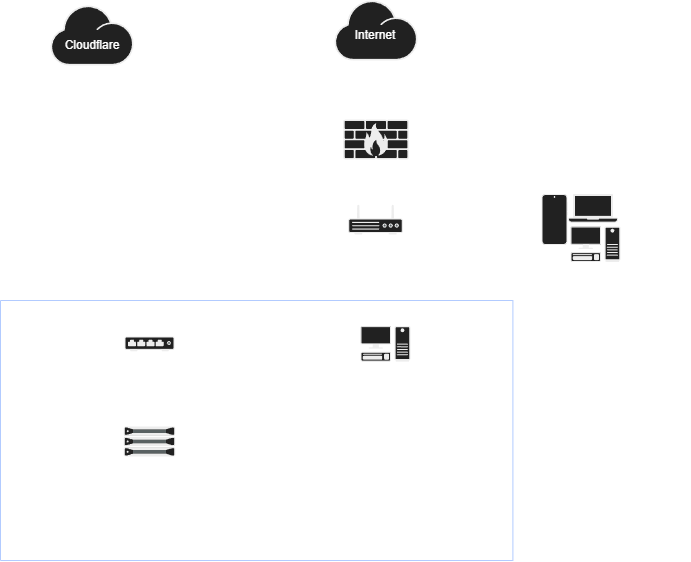

The diagram above was exported from draw.io. Its source (the exported page's mxGraphModel, read from the mxfile embedded in the PNG):
<mxGraphModel dx="1414" dy="783" grid="1" gridSize="10" guides="1" tooltips="1" connect="1" arrows="1" fold="1" page="1" pageScale="1" pageWidth="850" pageHeight="1100" math="0" shadow="0">
  <root>
    <mxCell id="0" />
    <mxCell id="1" parent="0" />
    <mxCell id="NvU2YgGsl10ORdF1xv9w-2" parent="1" style="shape=mxgraph.networks2.icon;aspect=fixed;fillColor=#EDEDED;strokeColor=#000000;gradientColor=#5B6163;network2IconShadow=1;network2bgFillColor=none;labelPosition=center;verticalLabelPosition=bottom;align=center;verticalAlign=top;network2Icon=mxgraph.networks2.cloud;network2IconYOffset=-0.08;network2IconW=1.0004;network2IconH=0.7222;" value="" vertex="1">
      <mxGeometry height="60" width="83.11" x="383.95" y="20" as="geometry" />
    </mxCell>
    <mxCell id="NvU2YgGsl10ORdF1xv9w-4" parent="1" style="text;html=1;whiteSpace=wrap;strokeColor=none;fillColor=none;align=center;verticalAlign=middle;rounded=0;" value="Internet" vertex="1">
      <mxGeometry height="30" width="60" x="395" y="40" as="geometry" />
    </mxCell>
    <mxCell id="NvU2YgGsl10ORdF1xv9w-5" parent="1" style="shape=mxgraph.networks2.icon;aspect=fixed;fillColor=#EDEDED;strokeColor=#000000;gradientColor=#5B6163;network2IconShadow=1;network2bgFillColor=none;labelPosition=center;verticalLabelPosition=bottom;align=center;verticalAlign=top;network2Icon=mxgraph.networks2.firewall;network2IconXOffset=0.0001;network2IconYOffset=0.0001;network2IconW=1;network2IconH=0.608;" value="" vertex="1">
      <mxGeometry height="40" width="65.79" x="392.61" y="139" as="geometry" />
    </mxCell>
    <mxCell id="4P75uqD1DuDFXKXO77jW-42" edge="1" parent="1" source="NvU2YgGsl10ORdF1xv9w-6" style="edgeStyle=orthogonalEdgeStyle;rounded=0;orthogonalLoop=1;jettySize=auto;html=1;startArrow=classic;startFill=1;" target="4P75uqD1DuDFXKXO77jW-41">
      <mxGeometry relative="1" as="geometry" />
    </mxCell>
    <mxCell id="NvU2YgGsl10ORdF1xv9w-6" parent="1" style="fillColorStyles=neutralFill;neutralFill=#9DA6A8;shape=mxgraph.networks2.icon;aspect=fixed;fillColor=#EDEDED;strokeColor=#000000;gradientColor=#5B6163;network2IconShadow=1;network2bgFillColor=none;labelPosition=center;verticalLabelPosition=bottom;align=center;verticalAlign=top;network2Icon=mxgraph.networks2.router;network2IconXOffset=0.0001;network2IconYOffset=-0.1142;network2IconW=1;network2IconH=0.5485;" value="" vertex="1">
      <mxGeometry height="30" width="54.69" x="397.65000000000003" y="224" as="geometry" />
    </mxCell>
    <mxCell id="NvU2YgGsl10ORdF1xv9w-12" parent="1" style="text;html=1;whiteSpace=wrap;strokeColor=none;fillColor=none;align=center;verticalAlign=middle;rounded=0;" value="FIOS G1100 Router" vertex="1">
      <mxGeometry height="30" width="83.11" x="383.95" y="270" as="geometry" />
    </mxCell>
    <mxCell id="NvU2YgGsl10ORdF1xv9w-13" parent="1" style="text;html=1;whiteSpace=wrap;strokeColor=none;fillColor=none;align=center;verticalAlign=middle;rounded=0;" value="Default FIOS G1100 Firewall" vertex="1">
      <mxGeometry height="30" width="83.11" x="300.84000000000003" y="144" as="geometry" />
    </mxCell>
    <mxCell id="4P75uqD1DuDFXKXO77jW-2" parent="1" style="shape=mxgraph.networks2.icon;aspect=fixed;fillColor=#EDEDED;strokeColor=#000000;gradientColor=#5B6163;network2IconShadow=1;network2bgFillColor=none;labelPosition=center;verticalLabelPosition=bottom;align=center;verticalAlign=top;network2Icon=mxgraph.networks2.cloud;network2IconYOffset=-0.08;network2IconW=1.0004;network2IconH=0.7222;" value="" vertex="1">
      <mxGeometry height="60" width="83.11" x="100.00000000000001" y="25" as="geometry" />
    </mxCell>
    <mxCell id="4P75uqD1DuDFXKXO77jW-3" parent="1" style="text;html=1;whiteSpace=wrap;strokeColor=none;fillColor=none;align=center;verticalAlign=middle;rounded=0;" value="Cloudflare" vertex="1">
      <mxGeometry height="30" width="60" x="111.55999999999999" y="50" as="geometry" />
    </mxCell>
    <mxCell id="4P75uqD1DuDFXKXO77jW-16" edge="1" parent="1" source="NvU2YgGsl10ORdF1xv9w-6" style="edgeStyle=orthogonalEdgeStyle;rounded=0;orthogonalLoop=1;jettySize=auto;html=1;entryX=0.501;entryY=0;entryDx=0;entryDy=0;entryPerimeter=0;startArrow=classic;startFill=1;" target="4P75uqD1DuDFXKXO77jW-15">
      <mxGeometry relative="1" as="geometry" />
    </mxCell>
    <mxCell id="4P75uqD1DuDFXKXO77jW-60" edge="1" parent="1" source="NvU2YgGsl10ORdF1xv9w-2" style="edgeStyle=orthogonalEdgeStyle;rounded=0;orthogonalLoop=1;jettySize=auto;html=1;entryX=0.501;entryY=0;entryDx=0;entryDy=0;entryPerimeter=0;startArrow=classic;startFill=1;" target="NvU2YgGsl10ORdF1xv9w-5">
      <mxGeometry relative="1" as="geometry" />
    </mxCell>
    <mxCell id="4P75uqD1DuDFXKXO77jW-68" edge="1" parent="1" source="NvU2YgGsl10ORdF1xv9w-5" style="edgeStyle=orthogonalEdgeStyle;rounded=0;orthogonalLoop=1;jettySize=auto;html=1;entryX=0.5;entryY=0.464;entryDx=0;entryDy=0;entryPerimeter=0;startArrow=classic;startFill=1;" target="NvU2YgGsl10ORdF1xv9w-6">
      <mxGeometry relative="1" as="geometry" />
    </mxCell>
    <mxCell id="gmTnIXk9dzN-pSQVDPfx-11" edge="1" parent="1" source="4P75uqD1DuDFXKXO77jW-26" style="edgeStyle=orthogonalEdgeStyle;rounded=0;orthogonalLoop=1;jettySize=auto;html=1;shape=filledEdge;dashed=1;startArrow=classic;startFill=1;endArrow=classic;endFill=1;">
      <mxGeometry relative="1" x="-0.0747" as="geometry">
        <mxPoint x="140" y="90" as="targetPoint" />
      </mxGeometry>
    </mxCell>
    <mxCell id="gmTnIXk9dzN-pSQVDPfx-20" edge="1" parent="1" source="4P75uqD1DuDFXKXO77jW-26" style="edgeStyle=orthogonalEdgeStyle;rounded=0;orthogonalLoop=1;jettySize=auto;html=1;" target="4P75uqD1DuDFXKXO77jW-46" value="">
      <mxGeometry relative="1" as="geometry" />
    </mxCell>
    <mxCell id="4P75uqD1DuDFXKXO77jW-26" parent="1" style="fillColorStyles=neutralFill;neutralFill=#9DA6A8;shape=mxgraph.networks2.icon;aspect=fixed;fillColor=#EDEDED;strokeColor=#000000;gradientColor=#5B6163;network2IconShadow=1;network2bgFillColor=none;labelPosition=center;verticalLabelPosition=bottom;align=center;verticalAlign=top;network2Icon=mxgraph.networks2.server;network2IconW=1.0001;network2IconH=0.5812;" value="" vertex="1">
      <mxGeometry height="30" width="51.62" x="173.2" y="446" as="geometry" />
    </mxCell>
    <mxCell id="4P75uqD1DuDFXKXO77jW-50" edge="1" parent="1" source="4P75uqD1DuDFXKXO77jW-15" style="edgeStyle=orthogonalEdgeStyle;rounded=0;orthogonalLoop=1;jettySize=auto;html=1;startArrow=classic;startFill=1;" target="4P75uqD1DuDFXKXO77jW-26" value="">
      <mxGeometry relative="1" as="geometry" />
    </mxCell>
    <mxCell id="4P75uqD1DuDFXKXO77jW-15" parent="1" style="fillColorStyles=neutralFill;neutralFill=#9DA6A8;shape=mxgraph.networks2.icon;aspect=fixed;fillColor=#EDEDED;strokeColor=#000000;gradientColor=#5B6163;network2IconShadow=1;network2bgFillColor=none;labelPosition=center;verticalLabelPosition=bottom;align=center;verticalAlign=top;network2Icon=mxgraph.networks2.hub;network2IconXOffset=0.0001;network2IconYOffset=0.0129;network2IconW=1;network2IconH=0.2938;" value="" vertex="1">
      <mxGeometry height="14.69" width="50" x="174.01" y="356" as="geometry" />
    </mxCell>
    <mxCell id="4P75uqD1DuDFXKXO77jW-55" edge="1" parent="1" source="4P75uqD1DuDFXKXO77jW-15" style="edgeStyle=orthogonalEdgeStyle;rounded=0;orthogonalLoop=1;jettySize=auto;html=1;entryX=0;entryY=0.493;entryDx=0;entryDy=0;entryPerimeter=0;startArrow=classic;startFill=1;" target="4P75uqD1DuDFXKXO77jW-54">
      <mxGeometry relative="1" as="geometry" />
    </mxCell>
    <mxCell id="4P75uqD1DuDFXKXO77jW-46" parent="1" style="text;html=1;whiteSpace=wrap;strokeColor=none;fillColor=none;align=center;verticalAlign=middle;rounded=0;movable=1;resizable=1;rotatable=1;deletable=1;editable=1;locked=0;connectable=1;" value="Homelab Machine&lt;div&gt;&lt;/div&gt;&lt;span style=&quot;text-align: start;&quot;&gt;Static Addr: (192.168.1.64)&lt;/span&gt;" vertex="1">
      <mxGeometry height="77" width="140" x="129.01" y="490" as="geometry" />
    </mxCell>
    <mxCell id="4P75uqD1DuDFXKXO77jW-41" parent="1" style="shape=mxgraph.networks2.icon;aspect=fixed;fillColor=#EDEDED;strokeColor=#000000;gradientColor=#5B6163;network2IconShadow=1;network2bgFillColor=none;labelPosition=center;verticalLabelPosition=bottom;align=center;verticalAlign=top;network2Icon=mxgraph.networks2.mobile_phone;network2IconXOffset=0.0049;network2IconW=0.5297;network2IconH=1.02;" value="" vertex="1">
      <mxGeometry height="51" width="26.484999999999996" x="591" y="213.5" as="geometry" />
    </mxCell>
    <mxCell id="4P75uqD1DuDFXKXO77jW-43" parent="1" style="shape=mxgraph.networks2.icon;aspect=fixed;fillColor=#EDEDED;strokeColor=#000000;gradientColor=#5B6163;network2IconShadow=1;network2bgFillColor=none;labelPosition=center;verticalLabelPosition=bottom;align=center;verticalAlign=top;network2Icon=mxgraph.networks2.laptop;network2IconW=1;network2IconH=0.5734;" value="" vertex="1">
      <mxGeometry height="28.67" width="50" x="617.49" y="213.5" as="geometry" />
    </mxCell>
    <mxCell id="4P75uqD1DuDFXKXO77jW-44" parent="1" style="shape=mxgraph.networks2.icon;aspect=fixed;fillColor=#EDEDED;strokeColor=#000000;gradientColor=#5B6163;network2IconShadow=1;network2bgFillColor=none;labelPosition=center;verticalLabelPosition=bottom;align=center;verticalAlign=top;network2Icon=mxgraph.networks2.pc;network2IconYOffset=-0.0593;network2IconW=0.9999;network2IconH=0.7096;" value="" vertex="1">
      <mxGeometry height="35.480000000000004" width="49.995" x="620" y="246" as="geometry" />
    </mxCell>
    <mxCell id="4P75uqD1DuDFXKXO77jW-45" parent="1" style="text;html=1;whiteSpace=wrap;strokeColor=none;fillColor=none;align=center;verticalAlign=middle;rounded=0;" value="Family Endpoints" vertex="1">
      <mxGeometry height="30" width="60" x="680" y="230" as="geometry" />
    </mxCell>
    <mxCell id="gmTnIXk9dzN-pSQVDPfx-10" parent="1" style="text;html=1;whiteSpace=wrap;strokeColor=none;fillColor=none;align=center;verticalAlign=middle;rounded=0;" value="Cloudflared&lt;div&gt;Tunnel&lt;/div&gt;" vertex="1">
      <mxGeometry height="30" width="60" x="69.01" y="200" as="geometry" />
    </mxCell>
    <mxCell id="gmTnIXk9dzN-pSQVDPfx-18" parent="1" style="swimlane;startSize=0;fillColor=#0050ef;fontColor=#ffffff;strokeColor=#001DBC;" value="" vertex="1">
      <mxGeometry height="260" width="512.39" x="50" y="320" as="geometry" />
    </mxCell>
    <mxCell id="4P75uqD1DuDFXKXO77jW-17" parent="gmTnIXk9dzN-pSQVDPfx-18" style="text;html=1;whiteSpace=wrap;strokeColor=none;fillColor=none;align=center;verticalAlign=middle;rounded=0;" value="NETGEAR&lt;div&gt;GS308E&amp;nbsp;&lt;/div&gt;&lt;div&gt;Managed Switch&lt;/div&gt;" vertex="1">
      <mxGeometry height="40" width="103.11" x="151.88999999999993" y="53.34999999999994" as="geometry" />
    </mxCell>
    <mxCell id="4P75uqD1DuDFXKXO77jW-54" parent="gmTnIXk9dzN-pSQVDPfx-18" style="shape=mxgraph.networks2.icon;aspect=fixed;fillColor=#EDEDED;strokeColor=#000000;gradientColor=#5B6163;network2IconShadow=1;network2bgFillColor=none;labelPosition=center;verticalLabelPosition=bottom;align=center;verticalAlign=top;network2Icon=mxgraph.networks2.pc;network2IconYOffset=-0.0593;network2IconW=0.9999;network2IconH=0.7096;" value="" vertex="1">
      <mxGeometry height="35.480000000000004" width="49.995" x="360" y="25.610000000000014" as="geometry" />
    </mxCell>
    <mxCell id="4P75uqD1DuDFXKXO77jW-64" parent="gmTnIXk9dzN-pSQVDPfx-18" style="text;html=1;whiteSpace=wrap;strokeColor=none;fillColor=none;align=center;verticalAlign=middle;rounded=0;" value="Main PC" vertex="1">
      <mxGeometry height="30" width="60" x="360" y="63.35000000000002" as="geometry" />
    </mxCell>
    <mxCell id="gmTnIXk9dzN-pSQVDPfx-19" parent="1" style="text;html=1;whiteSpace=wrap;strokeColor=none;fillColor=none;align=center;verticalAlign=middle;rounded=0;" value="LAN" vertex="1">
      <mxGeometry height="30" width="60" x="50" y="290" as="geometry" />
    </mxCell>
  </root>
</mxGraphModel>